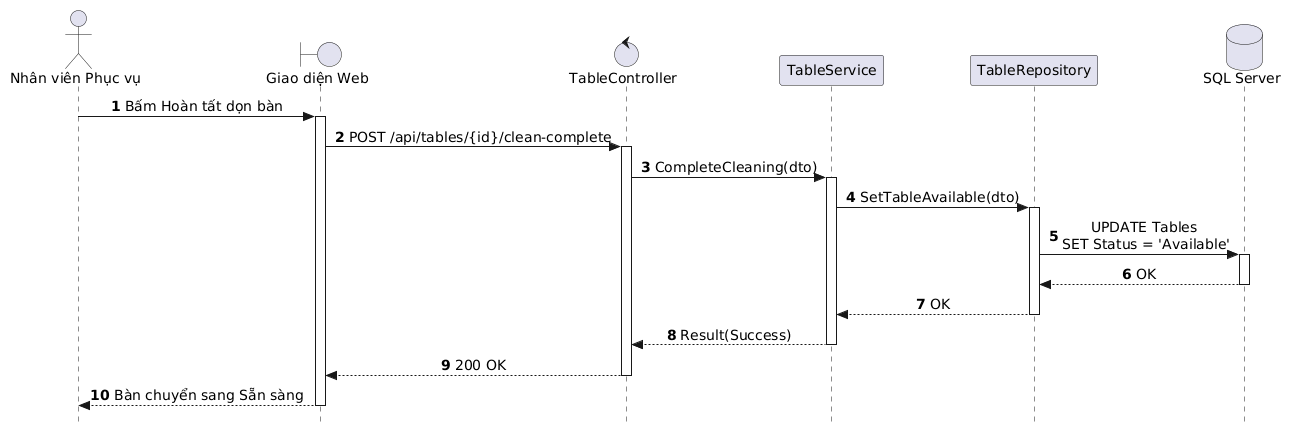

The diagram above was rendered by PlantUML. Its source (embedded in the PNG):
@startuml
autonumber
skinparam style strictuml
skinparam sequenceMessageAlign center
skinparam responseMessageBelowArrow true
skinparam defaultFontName "Segoe UI", Arial, sans-serif
skinparam defaultFontSize 14

actor "Nhân viên Phục vụ" as Waitstaff
boundary "Giao diện Web" as UI
control "TableController" as Controller
participant "TableService" as Service
participant "TableRepository" as Repo
database "SQL Server" as DB

Waitstaff -> UI: Bấm Hoàn tất dọn bàn
activate UI

UI -> Controller: POST /api/tables/{id}/clean-complete
activate Controller

Controller -> Service: CompleteCleaning(dto)
activate Service

Service -> Repo: SetTableAvailable(dto)
activate Repo

Repo -> DB: UPDATE Tables \nSET Status = 'Available'
activate DB
DB --> Repo: OK
deactivate DB

Repo --> Service: OK
deactivate Repo

Service --> Controller: Result(Success)
deactivate Service

Controller --> UI: 200 OK
deactivate Controller

UI --> Waitstaff: Bàn chuyển sang Sẵn sàng
deactivate UI
@enduml